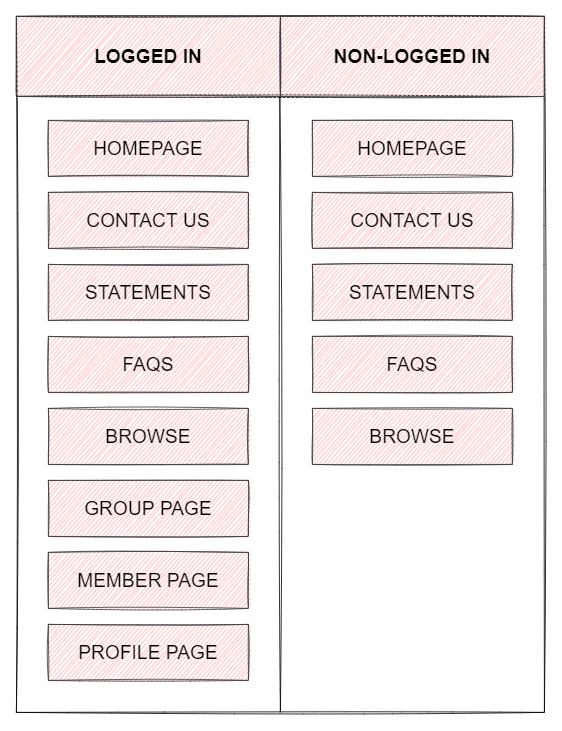

The diagram above was exported from draw.io. Its source (the exported page's mxGraphModel, read from the mxfile embedded in the PNG):
<mxGraphModel dx="1483" dy="1306" grid="1" gridSize="10" guides="1" tooltips="1" connect="1" arrows="1" fold="1" page="0" pageScale="1" pageWidth="827" pageHeight="1169" math="0" shadow="0">
  <root>
    <mxCell id="0" />
    <mxCell id="1" parent="0" />
    <mxCell id="dwBOXIXRvznJcVwUwJjZ-29" value="" style="rounded=0;whiteSpace=wrap;html=1;sketch=1;fontColor=#095C86;strokeColor=#000000;fillColor=none;" vertex="1" parent="1">
      <mxGeometry x="120" y="-70" width="660" height="870" as="geometry" />
    </mxCell>
    <mxCell id="dwBOXIXRvznJcVwUwJjZ-30" value="" style="endArrow=none;html=1;rounded=1;sketch=1;fontColor=#095C86;strokeColor=#000000;fillColor=#F694C1;curved=0;exitX=0.5;exitY=1;exitDx=0;exitDy=0;" edge="1" parent="1" source="dwBOXIXRvznJcVwUwJjZ-29">
      <mxGeometry width="50" height="50" relative="1" as="geometry">
        <mxPoint x="449.29" y="670" as="sourcePoint" />
        <mxPoint x="449.29" y="30" as="targetPoint" />
      </mxGeometry>
    </mxCell>
    <mxCell id="dwBOXIXRvznJcVwUwJjZ-32" value="" style="endArrow=none;html=1;rounded=1;sketch=1;fontColor=#095C86;strokeColor=#000000;fillColor=#F694C1;curved=0;fontStyle=1;fontSize=24;" edge="1" parent="1">
      <mxGeometry width="50" height="50" relative="1" as="geometry">
        <mxPoint x="760" y="30" as="sourcePoint" />
        <mxPoint x="120" y="30" as="targetPoint" />
      </mxGeometry>
    </mxCell>
    <mxCell id="dwBOXIXRvznJcVwUwJjZ-33" value="LOGGED IN" style="rounded=0;whiteSpace=wrap;html=1;sketch=1;strokeColor=#36393d;fillColor=#ffcccc;fontStyle=1;fontSize=24;labelBackgroundColor=none;" vertex="1" parent="1">
      <mxGeometry x="120" y="-70" width="330" height="100" as="geometry" />
    </mxCell>
    <mxCell id="dwBOXIXRvznJcVwUwJjZ-35" value="NON-LOGGED IN" style="rounded=0;whiteSpace=wrap;html=1;sketch=1;strokeColor=#36393d;fillColor=#ffcccc;fontStyle=1;fontSize=24;" vertex="1" parent="1">
      <mxGeometry x="450" y="-70" width="330" height="100" as="geometry" />
    </mxCell>
    <mxCell id="dwBOXIXRvznJcVwUwJjZ-36" value="HOMEPAGE" style="rounded=0;whiteSpace=wrap;html=1;labelBackgroundColor=none;sketch=1;fontSize=24;strokeColor=#36393d;fillColor=#ffcccc;" vertex="1" parent="1">
      <mxGeometry x="160" y="60" width="250" height="70" as="geometry" />
    </mxCell>
    <mxCell id="dwBOXIXRvznJcVwUwJjZ-43" value="HOMEPAGE" style="rounded=0;whiteSpace=wrap;html=1;labelBackgroundColor=none;sketch=1;fontSize=24;strokeColor=#36393d;fillColor=#ffcccc;" vertex="1" parent="1">
      <mxGeometry x="490" y="60" width="250" height="70" as="geometry" />
    </mxCell>
    <mxCell id="dwBOXIXRvznJcVwUwJjZ-44" value="CONTACT US&lt;span style=&quot;color: rgba(0 , 0 , 0 , 0) ; font-family: monospace ; font-size: 0px&quot;&gt;%3CmxGraphModel%3E%3Croot%3E%3CmxCell%20id%3D%220%22%2F%3E%3CmxCell%20id%3D%221%22%20parent%3D%220%22%2F%3E%3CmxCell%20id%3D%222%22%20value%3D%22HOMEPAGE%22%20style%3D%22rounded%3D0%3BwhiteSpace%3Dwrap%3Bhtml%3D1%3BlabelBackgroundColor%3Dnone%3Bsketch%3D1%3BfontSize%3D24%3BstrokeColor%3D%2336393d%3BfillColor%3D%23ffcccc%3B%22%20vertex%3D%221%22%20parent%3D%221%22%3E%3CmxGeometry%20x%3D%22160%22%20y%3D%2260%22%20width%3D%22250%22%20height%3D%2270%22%20as%3D%22geometry%22%2F%3E%3C%2FmxCell%3E%3C%2Froot%3E%3C%2FmxGraphModel%3E&lt;/span&gt;" style="rounded=0;whiteSpace=wrap;html=1;labelBackgroundColor=none;sketch=1;fontSize=24;strokeColor=#36393d;fillColor=#ffcccc;" vertex="1" parent="1">
      <mxGeometry x="160" y="150" width="250" height="70" as="geometry" />
    </mxCell>
    <mxCell id="dwBOXIXRvznJcVwUwJjZ-45" value="CONTACT US&lt;span style=&quot;color: rgba(0 , 0 , 0 , 0) ; font-family: monospace ; font-size: 0px&quot;&gt;%3CmxGraphModel%3E%3Croot%3E%3CmxCell%20id%3D%220%22%2F%3E%3CmxCell%20id%3D%221%22%20parent%3D%220%22%2F%3E%3CmxCell%20id%3D%222%22%20value%3D%22HOMEPAGE%22%20style%3D%22rounded%3D0%3BwhiteSpace%3Dwrap%3Bhtml%3D1%3BlabelBackgroundColor%3Dnone%3Bsketch%3D1%3BfontSize%3D24%3BstrokeColor%3D%2336393d%3BfillColor%3D%23ffcccc%3B%22%20vertex%3D%221%22%20parent%3D%221%22%3E%3CmxGeometry%20x%3D%22160%22%20y%3D%2260%22%20width%3D%22250%22%20height%3D%2270%22%20as%3D%22geometry%22%2F%3E%3C%2FmxCell%3E%3C%2Froot%3E%3C%2FmxGraphModel%3E&lt;/span&gt;" style="rounded=0;whiteSpace=wrap;html=1;labelBackgroundColor=none;sketch=1;fontSize=24;strokeColor=#36393d;fillColor=#ffcccc;" vertex="1" parent="1">
      <mxGeometry x="490" y="150" width="250" height="70" as="geometry" />
    </mxCell>
    <mxCell id="dwBOXIXRvznJcVwUwJjZ-46" value="STATEMENTS" style="rounded=0;whiteSpace=wrap;html=1;labelBackgroundColor=none;sketch=1;fontSize=24;strokeColor=#36393d;fillColor=#ffcccc;" vertex="1" parent="1">
      <mxGeometry x="160" y="240" width="250" height="70" as="geometry" />
    </mxCell>
    <mxCell id="dwBOXIXRvznJcVwUwJjZ-47" value="STATEMENTS" style="rounded=0;whiteSpace=wrap;html=1;labelBackgroundColor=none;sketch=1;fontSize=24;strokeColor=#36393d;fillColor=#ffcccc;" vertex="1" parent="1">
      <mxGeometry x="490" y="240" width="250" height="70" as="geometry" />
    </mxCell>
    <mxCell id="dwBOXIXRvznJcVwUwJjZ-48" value="FAQS&lt;span style=&quot;color: rgba(0 , 0 , 0 , 0) ; font-family: monospace ; font-size: 0px&quot;&gt;%3CmxGraphModel%3E%3Croot%3E%3CmxCell%20id%3D%220%22%2F%3E%3CmxCell%20id%3D%221%22%20parent%3D%220%22%2F%3E%3CmxCell%20id%3D%222%22%20value%3D%22STATEMENTS%22%20style%3D%22rounded%3D0%3BwhiteSpace%3Dwrap%3Bhtml%3D1%3BlabelBackgroundColor%3Dnone%3Bsketch%3D1%3BfontSize%3D24%3BstrokeColor%3D%2336393d%3BfillColor%3D%23ffcccc%3B%22%20vertex%3D%221%22%20parent%3D%221%22%3E%3CmxGeometry%20x%3D%22160%22%20y%3D%22240%22%20width%3D%22250%22%20height%3D%2270%22%20as%3D%22geometry%22%2F%3E%3C%2FmxCell%3E%3C%2Froot%3E%3C%2FmxGraphModel%3E&lt;/span&gt;" style="rounded=0;whiteSpace=wrap;html=1;labelBackgroundColor=none;sketch=1;fontSize=24;strokeColor=#36393d;fillColor=#ffcccc;" vertex="1" parent="1">
      <mxGeometry x="160" y="330" width="250" height="70" as="geometry" />
    </mxCell>
    <mxCell id="dwBOXIXRvznJcVwUwJjZ-49" value="FAQS&lt;span style=&quot;color: rgba(0 , 0 , 0 , 0) ; font-family: monospace ; font-size: 0px&quot;&gt;%3CmxGraphModel%3E%3Croot%3E%3CmxCell%20id%3D%220%22%2F%3E%3CmxCell%20id%3D%221%22%20parent%3D%220%22%2F%3E%3CmxCell%20id%3D%222%22%20value%3D%22STATEMENTS%22%20style%3D%22rounded%3D0%3BwhiteSpace%3Dwrap%3Bhtml%3D1%3BlabelBackgroundColor%3Dnone%3Bsketch%3D1%3BfontSize%3D24%3BstrokeColor%3D%2336393d%3BfillColor%3D%23ffcccc%3B%22%20vertex%3D%221%22%20parent%3D%221%22%3E%3CmxGeometry%20x%3D%22160%22%20y%3D%22240%22%20width%3D%22250%22%20height%3D%2270%22%20as%3D%22geometry%22%2F%3E%3C%2FmxCell%3E%3C%2Froot%3E%3C%2FmxGraphModel%3E&lt;/span&gt;" style="rounded=0;whiteSpace=wrap;html=1;labelBackgroundColor=none;sketch=1;fontSize=24;strokeColor=#36393d;fillColor=#ffcccc;" vertex="1" parent="1">
      <mxGeometry x="490" y="330" width="250" height="70" as="geometry" />
    </mxCell>
    <mxCell id="dwBOXIXRvznJcVwUwJjZ-50" value="BROWSE" style="rounded=0;whiteSpace=wrap;html=1;labelBackgroundColor=none;sketch=1;fontSize=24;strokeColor=#36393d;fillColor=#ffcccc;" vertex="1" parent="1">
      <mxGeometry x="160" y="420" width="250" height="70" as="geometry" />
    </mxCell>
    <mxCell id="dwBOXIXRvznJcVwUwJjZ-51" value="BROWSE" style="rounded=0;whiteSpace=wrap;html=1;labelBackgroundColor=none;sketch=1;fontSize=24;strokeColor=#36393d;fillColor=#ffcccc;" vertex="1" parent="1">
      <mxGeometry x="490" y="420" width="250" height="70" as="geometry" />
    </mxCell>
    <mxCell id="dwBOXIXRvznJcVwUwJjZ-52" value="GROUP PAGE" style="rounded=0;whiteSpace=wrap;html=1;labelBackgroundColor=none;sketch=1;fontSize=24;strokeColor=#36393d;fillColor=#ffcccc;" vertex="1" parent="1">
      <mxGeometry x="160" y="510" width="250" height="70" as="geometry" />
    </mxCell>
    <mxCell id="dwBOXIXRvznJcVwUwJjZ-53" value="MEMBER PAGE" style="rounded=0;whiteSpace=wrap;html=1;labelBackgroundColor=none;sketch=1;fontSize=24;strokeColor=#36393d;fillColor=#ffcccc;" vertex="1" parent="1">
      <mxGeometry x="160" y="600" width="250" height="70" as="geometry" />
    </mxCell>
    <mxCell id="dwBOXIXRvznJcVwUwJjZ-54" value="PROFILE PAGE" style="rounded=0;whiteSpace=wrap;html=1;labelBackgroundColor=none;sketch=1;fontSize=24;strokeColor=#36393d;fillColor=#ffcccc;" vertex="1" parent="1">
      <mxGeometry x="160" y="690" width="250" height="70" as="geometry" />
    </mxCell>
  </root>
</mxGraphModel>